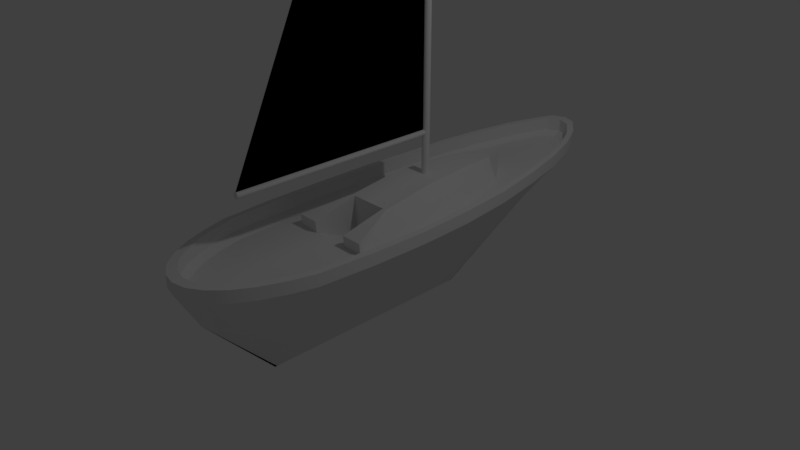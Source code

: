 # Source: Boat.blend  (saved by Blender 2.78.0; exported with 4.5.12 LTS)
import bpy
from mathutils import Matrix  # noqa: F401  (used for matrix-valued properties, if any)

bpy.ops.wm.read_factory_settings(use_empty=True)
scene = bpy.context.scene
scene.name = 'Scene'

# ---- collections
col_collection_1 = bpy.data.collections.new('Collection 1'); scene.collection.children.link(col_collection_1)

# ---- world
world_world = bpy.data.worlds.new('World'); scene.world = world_world
world_world.color = (0.05088, 0.05088, 0.05088)
world_world.use_sun_shadow = False
world_world.sun_shadow_jitter_overblur = 0.0
world_world.cycles.sampling_method = 'MANUAL'

# ---- cameras
cam_camera = bpy.data.cameras.new('Camera')
cam_camera.clip_end = 100.0
cam_camera.lens = 35.0
cam_camera.sensor_width = 32.0
cam_camera.sensor_height = 18.0
cam_camera.ortho_scale = 7.314
cam_camera.dof.focus_distance = 0.0
cam_camera.dof.aperture_fstop = 128.0

# ---- lights
light_lamp = bpy.data.lights.new('Lamp', 'POINT')
light_lamp.transmission_factor = 0.0
light_lamp.cutoff_distance = 30.0
light_lamp.energy = 100.0
light_lamp.shadow_buffer_clip_start = 1.001
light_lamp.shadow_soft_size = 0.1
light_lamp.shadow_maximum_resolution = 0.006
light_lamp.use_absolute_resolution = True

# ---- meshes
me_cylinder = bpy.data.meshes.new('Cylinder')
me_cylinder.from_pydata([(5.96e-08, 1.559, -1.0), (0.0, 4.0, 0.716), (5.96e-08, 1.529, -1.0), (0.1951, 3.923, 0.716), (5.96e-08, 1.441, -1.0), (0.3827, 3.696, 0.6756), (5.96e-08, 1.296, -1.0), (0.5556, 3.326, 0.6467), (5.96e-08, 1.103, -1.0), (0.7071, 2.828, 0.6179), (5.96e-08, 0.8663, -1.0), (0.8315, 2.222, 0.589), (5.96e-08, 0.5967, -1.0), (0.9239, 1.531, 0.5487), (5.96e-08, 0.3042, -1.0), (0.9808, 0.7804, 0.5256), (5.96e-08, -8.481e-08, -1.0), (1.0, 1.337e-07, 0.5182), (5.96e-08, -0.3042, -1.0), (0.9808, -0.7804, 0.5182), (5.96e-08, -0.5967, -1.0), (0.9239, -1.531, 0.5182), (5.96e-08, -0.8663, -1.0), (0.8315, -1.85, 0.5182), (5.96e-08, -1.103, -1.0), (0.7071, -2.165, 0.5182), (5.96e-08, -1.296, -1.0), (0.5556, -2.423, 0.5182), (5.96e-08, -1.441, -1.0), (0.3827, -2.615, 0.5182), (5.96e-08, -1.529, -1.0), (0.1951, -2.733, 0.5182), (5.96e-08, -1.559, -1.0), (-3.278e-07, -2.773, 0.5182), (0.05415, 3.1, 0.0), (0.134, 3.037, 0.0), (0.2108, 2.851, 0.0), (0.2816, 2.548, 0.0), (0.3436, 2.141, 0.0), (0.3945, 1.645, 0.0), (0.4323, 1.079, 0.0), (0.4556, 0.4644, 0.0), (0.4635, -0.1744, 0.0), (0.4556, -0.8133, 0.0), (0.4323, -1.428, 0.0), (0.3945, -1.731, 0.0), (0.3436, -1.989, 0.0), (0.2816, -2.2, 0.0), (0.2108, -2.357, 0.0), (0.134, -2.454, 0.0), (0.0, -2.487, 0.0), (0.1951, 3.923, 0.882), (0.0, 4.0, 0.882), (0.3827, 3.696, 0.8416), (0.5556, 3.326, 0.8127), (0.7071, 2.828, 0.7839), (0.8315, 2.222, 0.755), (0.9239, 1.531, 0.7147), (0.9808, 0.7804, 0.6986), (1.0, 1.337e-07, 0.6842), (0.9808, -0.7804, 0.6842), (0.9239, -1.531, 0.6842), (0.8315, -1.85, 0.6842), (0.7071, -2.165, 0.6842), (0.5556, -2.423, 0.6842), (0.3827, -2.615, 0.6842), (0.1951, -2.733, 0.6842), (-3.278e-07, -2.773, 0.6842), (0.7603, 2.166, 0.5749), (0.6466, 2.749, 0.6013), (0.5081, 3.228, 0.6277), (0.3501, 3.583, 0.654), (0.0, 3.876, 0.6909), (0.1786, 3.802, 0.6909), (0.1786, 3.802, 0.8698), (0.0, 3.876, 0.8698), (0.3501, 3.583, 0.8329), (0.5081, 3.228, 0.8065), (0.6466, 2.749, 0.7801), (0.7603, 2.166, 0.7538), (0.8448, 1.5, 0.7169), (0.8968, 0.7785, 0.7022), (0.9144, 0.02766, 0.689), (0.8968, -0.7231, 0.689), (0.8448, -1.445, 0.689), (0.7603, -1.752, 0.689), (0.6466, -2.055, 0.689), (0.5081, -2.303, 0.689), (0.3501, -2.488, 0.689), (0.1786, -2.602, 0.689), (-1.937e-07, -2.64, 0.689), (0.8448, 1.5, 0.538), (0.8968, 0.7785, 0.5234), (0.9144, 0.02766, 0.5102), (0.8968, -0.7231, 0.5102), (0.8448, -1.445, 0.5102), (0.7603, -1.752, 0.5102), (0.6466, -2.055, 0.5102), (0.5081, -2.303, 0.5102), (0.3501, -2.488, 0.5102), (0.1786, -2.602, 0.5102), (-1.937e-07, -2.64, 0.5102), (-1.226e-07, -1.426, 0.424), (-1.771e-07, -2.551, 0.424), (0.1632, -2.514, 0.424), (0.32, -2.404, 0.424), (0.4644, -2.226, 0.424), (0.591, -1.986, 0.424), (0.6949, -1.693, 0.424), (0.7721, -1.396, 0.424), (0.8197, -0.6988, 0.424), (0.8357, 0.02673, 0.424), (0.8197, 0.7522, 0.4387), (0.7721, 1.45, 0.455), (0.6949, 2.093, 0.4962), (0.591, 2.656, 0.5256), (0.4644, 3.119, 0.5551), (0.32, 3.463, 0.5845), (0.1632, 3.674, 0.6257), (9.534e-08, 3.746, 0.6257), (-1.362e-08, 0.7522, 0.4387), (-6.81e-08, 0.0196, 0.1192), (4.086e-08, 2.093, 0.4962), (1.362e-08, 1.45, 0.455), (6.81e-08, 2.656, 0.5256), (6.81e-08, 3.119, 0.5551), (9.534e-08, 3.463, 0.5845), (0.5574, 0.02457, 0.424), (0.2634, 0.02184, 0.1192), (0.2634, -0.6227, 0.424), (0.5574, -0.6227, 0.424), (0.4865, 1.45, 0.455), (0.5447, 0.7522, 0.4387), (0.2955, 2.093, 0.4962), (5.941e-08, 2.477, 0.5163), (9.064e-06, 0.7363, 0.8348), (9.01e-06, 0.003619, 0.732), (0.2634, 0.005867, 0.732), (9.119e-06, 2.077, 0.8163), (9.092e-06, 1.434, 0.8512), (0.2445, 1.434, 0.8512), (9.138e-06, 2.461, 0.7198), (0.1592, 2.077, 0.8163), (0.3027, 0.7363, 0.8348), (0.3154, 0.008588, 0.732), (0.2634, -0.6386, 0.5834), (0.5574, -0.6386, 0.5834), (-9.25e-08, -0.6278, 0.424)], [], [(34, 1, 3, 35), (35, 3, 5, 36), (36, 5, 7, 37), (37, 7, 9, 38), (38, 9, 11, 39), (39, 11, 13, 40), (40, 13, 15, 41), (41, 15, 17, 42), (42, 17, 19, 43), (43, 19, 21, 44), (44, 21, 23, 45), (45, 23, 25, 46), (46, 25, 27, 47), (47, 27, 29, 48), (48, 29, 31, 49), (49, 31, 33, 50), (13, 11, 56, 57), (30, 49, 50, 32), (28, 48, 49, 30), (26, 47, 48, 28), (24, 46, 47, 26), (22, 45, 46, 24), (20, 44, 45, 22), (18, 43, 44, 20), (16, 42, 43, 18), (14, 41, 42, 16), (12, 40, 41, 14), (10, 39, 40, 12), (8, 38, 39, 10), (6, 37, 38, 8), (4, 36, 37, 6), (2, 35, 36, 4), (0, 34, 35, 2), (67, 66, 89, 90), (23, 21, 61, 62), (33, 31, 66, 67), (9, 7, 54, 55), (19, 17, 59, 60), (29, 27, 64, 65), (5, 3, 51, 53), (15, 13, 57, 58), (25, 23, 62, 63), (11, 9, 55, 56), (21, 19, 60, 61), (31, 29, 65, 66), (7, 5, 53, 54), (17, 15, 58, 59), (3, 1, 52, 51), (27, 25, 63, 64), (51, 52, 75, 74), (59, 58, 81, 82), (66, 65, 88, 89), (58, 57, 80, 81), (92, 91, 113, 112), (65, 64, 87, 88), (84, 83, 94, 95), (76, 74, 73, 71), (83, 82, 93, 94), (90, 89, 100, 101), (74, 75, 72, 73), (82, 81, 92, 93), (98, 97, 107, 106), (60, 59, 82, 83), (53, 51, 74, 76), (61, 60, 83, 84), (93, 92, 112, 111), (54, 53, 76, 77), (62, 61, 84, 85), (99, 98, 106, 105), (55, 54, 77, 78), (63, 62, 85, 86), (56, 55, 78, 79), (64, 63, 86, 87), (57, 56, 79, 80), (77, 76, 71, 70), (85, 84, 95, 96), (78, 77, 70, 69), (86, 85, 96, 97), (79, 78, 69, 68), (87, 86, 97, 98), (80, 79, 68, 91), (88, 87, 98, 99), (81, 80, 91, 92), (89, 88, 99, 100), (112, 132, 127, 111), (117, 126, 125, 116), (116, 125, 124, 115), (115, 124, 134, 133, 114), (114, 133, 131, 113), (113, 131, 132, 112), (109, 102, 103, 104, 105, 106, 107, 108), (111, 127, 130, 129, 147, 102, 109, 110), (118, 119, 126, 117), (97, 96, 108, 107), (100, 99, 105, 104), (91, 68, 114, 113), (96, 95, 109, 108), (70, 71, 117, 116), (68, 69, 115, 114), (101, 100, 104, 103), (95, 94, 110, 109), (73, 72, 119, 118), (71, 73, 118, 117), (69, 70, 116, 115), (94, 93, 111, 110), (137, 145, 146, 144), (127, 132, 143, 144), (120, 121, 136, 135), (134, 122, 138, 141), (133, 134, 141, 142), (130, 127, 144, 146), (140, 142, 138, 139), (143, 140, 139, 135), (142, 141, 138), (144, 143, 135, 136, 137), (123, 120, 135, 139), (128, 129, 145, 137), (131, 133, 142, 140), (122, 123, 139, 138), (121, 128, 137, 136), (129, 130, 146, 145), (132, 131, 140, 143), (147, 129, 128, 121)])
me_cylinder.polygons.foreach_set('use_smooth', [1, 1, 1, 1, 1, 1, 1, 1, 1, 1, 1, 1, 1, 1, 1, 1, 1, 1, 1, 1, 1, 1, 1, 1, 1, 1, 1, 1, 1, 1, 1, 1, 1, 1, 1, 1, 1, 1, 1, 1, 1, 1, 1, 1, 1, 1, 1, 1, 1, 1, 1, 1, 1, 1, 1, 1, 1, 1, 1, 1, 1, 1, 1, 1, 1, 1, 1, 1, 1, 1, 1, 1, 1, 1, 1, 1, 1, 1, 1, 1, 1, 1, 1, 1, 1, 1, 1, 1, 1, 1, 1, 1, 1, 1, 1, 1, 1, 1, 1, 1, 1, 1, 1, 1, 1, 1, 1, 0, 0, 1, 1, 1, 1, 1, 1, 0, 1, 1, 0, 1, 1, 1, 1])
me_cylinder.use_remesh_preserve_volume = False
me_cylinder.use_remesh_preserve_attributes = False
me_cylinder.use_mirror_vertex_groups = False
me_cylinder.update()
me_cylinder_001 = bpy.data.meshes.new('Cylinder.001')
me_cylinder_001.from_pydata([(5.05e-08, 0.05104, -0.08522), (5.05e-08, 0.05104, 6.192), (0.009957, 0.05006, -0.08522), (0.009957, 0.05006, 6.192), (0.01953, 0.04715, -0.08522), (0.01953, 0.04715, 6.192), (0.02836, 0.04244, -0.08522), (0.02836, 0.04244, 6.192), (0.03609, 0.03609, -0.08522), (0.03609, 0.03609, 6.192), (0.04244, 0.02836, -0.08522), (0.04244, 0.02836, 6.192), (0.04715, 0.01953, -0.08522), (0.04715, 0.01953, 6.192), (0.05006, 0.009957, -0.08522), (0.05006, 0.009957, 6.192), (0.05104, 3.076e-07, -0.08522), (0.05104, 3.076e-07, 6.192), (0.05006, -0.009957, -0.08522), (0.05006, -0.009957, 6.192), (0.04715, -0.01953, -0.08522), (0.04715, -0.01953, 6.192), (0.04244, -0.02836, -0.08522), (0.04244, -0.02836, 6.192), (0.03609, -0.03609, -0.08522), (0.03609, -0.03609, 6.192), (0.02836, -0.04244, -0.08522), (0.02836, -0.04244, 6.192), (0.01953, -0.04715, -0.08522), (0.01953, -0.04715, 6.192), (0.009957, -0.05006, -0.08522), (0.009957, -0.05006, 6.192), (3.387e-08, -0.05104, -0.08522), (3.387e-08, -0.05104, 6.192), (-0.009957, -0.05006, -0.08522), (-0.009957, -0.05006, 6.192), (-0.01953, -0.04715, -0.08522), (-0.01953, -0.04715, 6.192), (-0.02836, -0.04244, -0.08522), (-0.02836, -0.04244, 6.192), (-0.03609, -0.03609, -0.08522), (-0.03609, -0.03609, 6.192), (-0.04244, -0.02836, -0.08522), (-0.04244, -0.02836, 6.192), (-0.04715, -0.01953, -0.08522), (-0.04715, -0.01953, 6.192), (-0.05006, -0.009957, -0.08522), (-0.05006, -0.009957, 6.192), (-0.05104, 3.53e-07, -0.08522), (-0.05104, 3.53e-07, 6.192), (-0.05006, 0.009958, -0.08522), (-0.05006, 0.009958, 6.192), (-0.04715, 0.01953, -0.08522), (-0.04715, 0.01953, 6.192), (-0.04244, 0.02836, -0.08522), (-0.04244, 0.02836, 6.192), (-0.03609, 0.03609, -0.08522), (-0.03609, 0.03609, 6.192), (-0.02836, 0.04244, -0.08522), (-0.02836, 0.04244, 6.192), (-0.01953, 0.04715, -0.08522), (-0.01953, 0.04715, 6.192), (-0.009957, 0.05006, -0.08522), (-0.009957, 0.05006, 6.192), (1.715e-08, -0.01542, 0.6517), (1.715e-08, -2.897, 0.6517), (0.007648, -0.01542, 0.651), (0.007648, -2.897, 0.651), (0.015, -0.01542, 0.6487), (0.015, -2.897, 0.6487), (0.02178, -0.01542, 0.6451), (0.02178, -2.897, 0.6451), (0.02772, -0.01542, 0.6402), (0.02772, -2.897, 0.6402), (0.03259, -0.01542, 0.6343), (0.03259, -2.897, 0.6343), (0.03622, -0.01542, 0.6275), (0.03622, -2.897, 0.6275), (0.03845, -0.01542, 0.6202), (0.03845, -2.897, 0.6202), (0.0392, -0.01542, 0.6125), (0.0392, -2.897, 0.6125), (0.03845, -0.01542, 0.6049), (0.03845, -2.897, 0.6049), (0.03622, -0.01542, 0.5975), (0.03622, -2.897, 0.5975), (0.03259, -0.01542, 0.5907), (0.03259, -2.897, 0.5907), (0.02772, -0.01542, 0.5848), (0.02772, -2.897, 0.5848), (0.02178, -0.01542, 0.5799), (0.02178, -2.897, 0.5799), (0.015, -0.01542, 0.5763), (0.015, -2.897, 0.5763), (0.007648, -0.01542, 0.5741), (0.007648, -2.897, 0.5741), (4.382e-09, -0.01542, 0.5733), (4.382e-09, -2.897, 0.5733), (-0.007648, -0.01542, 0.5741), (-0.007648, -2.897, 0.5741), (-0.015, -0.01542, 0.5763), (-0.015, -2.897, 0.5763), (-0.02178, -0.01542, 0.5799), (-0.02178, -2.897, 0.5799), (-0.02772, -0.01542, 0.5848), (-0.02772, -2.897, 0.5848), (-0.03259, -0.01542, 0.5907), (-0.03259, -2.897, 0.5907), (-0.03622, -0.01542, 0.5975), (-0.03622, -2.897, 0.5975), (-0.03845, -0.01542, 0.6049), (-0.03845, -2.897, 0.6049), (-0.0392, -0.01542, 0.6125), (-0.0392, -2.897, 0.6125), (-0.03845, -0.01542, 0.6202), (-0.03845, -2.897, 0.6202), (-0.03622, -0.01542, 0.6275), (-0.03622, -2.897, 0.6275), (-0.03259, -0.01542, 0.6343), (-0.03259, -2.897, 0.6343), (-0.02772, -0.01542, 0.6402), (-0.02772, -2.897, 0.6402), (-0.02178, -0.01542, 0.6451), (-0.02178, -2.897, 0.6451), (-0.015, -0.01542, 0.6487), (-0.015, -2.897, 0.6487), (-0.007648, -0.01542, 0.651), (-0.007648, -2.897, 0.651), (1.715e-08, -0.01542, 6.08), (1.715e-08, -0.3771, 6.08), (1.715e-08, -0.01542, 0.6517), (1.715e-08, -2.897, 0.6517), (1.715e-08, -0.01542, 6.08), (1.715e-08, -0.3771, 6.08)], [], [(0, 1, 3, 2), (2, 3, 5, 4), (4, 5, 7, 6), (6, 7, 9, 8), (8, 9, 11, 10), (10, 11, 13, 12), (12, 13, 15, 14), (14, 15, 17, 16), (16, 17, 19, 18), (18, 19, 21, 20), (20, 21, 23, 22), (22, 23, 25, 24), (24, 25, 27, 26), (26, 27, 29, 28), (28, 29, 31, 30), (30, 31, 33, 32), (32, 33, 35, 34), (34, 35, 37, 36), (36, 37, 39, 38), (38, 39, 41, 40), (40, 41, 43, 42), (42, 43, 45, 44), (44, 45, 47, 46), (46, 47, 49, 48), (48, 49, 51, 50), (50, 51, 53, 52), (52, 53, 55, 54), (54, 55, 57, 56), (56, 57, 59, 58), (58, 59, 61, 60), (3, 1, 63, 61, 59, 57, 55, 53, 51, 49, 47, 45, 43, 41, 39, 37, 35, 33, 31, 29, 27, 25, 23, 21, 19, 17, 15, 13, 11, 9, 7, 5), (60, 61, 63, 62), (62, 63, 1, 0), (0, 2, 4, 6, 8, 10, 12, 14, 16, 18, 20, 22, 24, 26, 28, 30, 32, 34, 36, 38, 40, 42, 44, 46, 48, 50, 52, 54, 56, 58, 60, 62), (64, 65, 67, 66), (66, 67, 69, 68), (68, 69, 71, 70), (70, 71, 73, 72), (72, 73, 75, 74), (74, 75, 77, 76), (76, 77, 79, 78), (78, 79, 81, 80), (80, 81, 83, 82), (82, 83, 85, 84), (84, 85, 87, 86), (86, 87, 89, 88), (88, 89, 91, 90), (90, 91, 93, 92), (92, 93, 95, 94), (94, 95, 97, 96), (96, 97, 99, 98), (98, 99, 101, 100), (100, 101, 103, 102), (102, 103, 105, 104), (104, 105, 107, 106), (106, 107, 109, 108), (108, 109, 111, 110), (110, 111, 113, 112), (112, 113, 115, 114), (114, 115, 117, 116), (116, 117, 119, 118), (118, 119, 121, 120), (120, 121, 123, 122), (122, 123, 125, 124), (67, 65, 127, 125, 123, 121, 119, 117, 115, 113, 111, 109, 107, 105, 103, 101, 99, 97, 95, 93, 91, 89, 87, 85, 83, 81, 79, 77, 75, 73, 71, 69), (124, 125, 127, 126), (126, 127, 65, 64), (64, 66, 68, 70, 72, 74, 76, 78, 80, 82, 84, 86, 88, 90, 92, 94, 96, 98, 100, 102, 104, 106, 108, 110, 112, 114, 116, 118, 120, 122, 124, 126), (64, 65, 129, 128), (130, 132, 133, 131)])
me_cylinder_001.use_remesh_preserve_volume = False
me_cylinder_001.use_remesh_preserve_attributes = False
me_cylinder_001.use_mirror_vertex_groups = False
me_cylinder_001.update()

# ---- objects
ob_hull = bpy.data.objects.new('Hull', me_cylinder)
ob_mainsail = bpy.data.objects.new('MainSail', me_cylinder_001)
ob_lamp = bpy.data.objects.new('Lamp', light_lamp)
ob_camera = bpy.data.objects.new('Camera', cam_camera)

# ---- transforms, parenting, visibility, modifiers, constraints
ob_hull.location = (0.0, 0.0, 0.0)
ob_hull.lineart.crease_threshold = 0.0
_m = ob_hull.modifiers.new('Mirror', 'MIRROR')
_m = ob_hull.modifiers.new('EdgeSplit', 'EDGE_SPLIT')
_m.split_angle = 0.2793
ob_mainsail.parent = ob_hull
ob_mainsail.location = (0.0, 1.0, 0.8)
ob_mainsail.lineart.crease_threshold = 0.0
ob_lamp.location = (4.076, 1.005, 5.904)
ob_lamp.rotation_euler = (0.6503, 0.05522, 1.866)
ob_lamp.lock_rotations_4d = False
ob_lamp.empty_display_type = 'ARROWS'
ob_lamp.color = (0.0, 0.0, 0.0, 0.0)
ob_lamp.lineart.crease_threshold = 0.0
ob_camera.location = (7.481, -6.508, 5.344)
ob_camera.rotation_euler = (1.109, 0.0, 0.8149)
ob_camera.lock_rotations_4d = False
ob_camera.empty_display_type = 'ARROWS'
ob_camera.color = (0.0, 0.0, 0.0, 0.0)
ob_camera.display_type = 'WIRE'
ob_camera.lineart.crease_threshold = 0.0

# ---- collection membership
col_collection_1.objects.link(ob_hull)
col_collection_1.objects.link(ob_mainsail)
col_collection_1.objects.link(ob_lamp)
col_collection_1.objects.link(ob_camera)

# ---- scene / render settings (as saved in the file)
scene.camera = ob_camera
scene.frame_start = 1; scene.frame_end = 250; scene.frame_set(1)
scene.render.engine = 'BLENDER_EEVEE_NEXT'
scene.render.resolution_percentage = 50
scene.render.dither_intensity = 0.0
scene.cycles.use_denoising = False
scene.cycles.samples = 128
scene.cycles.sampling_pattern = 'TABULATED_SOBOL'
scene.cycles.light_sampling_threshold = 0.0
scene.cycles.use_adaptive_sampling = False
scene.cycles.use_light_tree = False
scene.cycles.blur_glossy = 0.0
scene.cycles.sample_clamp_indirect = 0.0
scene.view_settings.view_transform = 'Standard'
bpy.context.view_layer.update()
